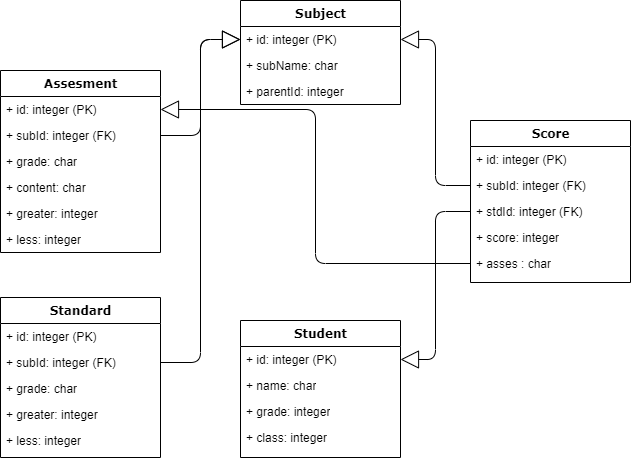

The diagram above was exported from draw.io. Its source (the exported page's mxGraphModel, read from the mxfile embedded in the PNG):
<mxGraphModel dx="1422" dy="832" grid="1" gridSize="10" guides="1" tooltips="1" connect="1" arrows="1" fold="1" page="1" pageScale="1" pageWidth="1100" pageHeight="850" background="#ffffff" math="0" shadow="0">
  <root>
    <mxCell id="0" />
    <mxCell id="1" parent="0" />
    <mxCell id="gmG5GOeVoo1I7mQmjuV--61" style="edgeStyle=orthogonalEdgeStyle;html=1;labelBackgroundColor=none;startFill=0;startSize=8;endArrow=block;endFill=0;endSize=16;fontFamily=Verdana;fontSize=12;" edge="1" parent="1" source="gmG5GOeVoo1I7mQmjuV--88" target="gmG5GOeVoo1I7mQmjuV--72">
      <mxGeometry relative="1" as="geometry">
        <mxPoint x="750" y="640" as="sourcePoint" />
      </mxGeometry>
    </mxCell>
    <mxCell id="gmG5GOeVoo1I7mQmjuV--62" style="edgeStyle=orthogonalEdgeStyle;html=1;labelBackgroundColor=none;startFill=0;startSize=8;endArrow=block;endFill=0;endSize=16;fontFamily=Verdana;fontSize=12;" edge="1" parent="1" source="gmG5GOeVoo1I7mQmjuV--68" target="gmG5GOeVoo1I7mQmjuV--76">
      <mxGeometry relative="1" as="geometry">
        <mxPoint x="580" y="990" as="sourcePoint" />
        <mxPoint x="790" y="680" as="targetPoint" />
      </mxGeometry>
    </mxCell>
    <mxCell id="gmG5GOeVoo1I7mQmjuV--63" style="edgeStyle=orthogonalEdgeStyle;html=1;labelBackgroundColor=none;startFill=0;startSize=8;endArrow=block;endFill=0;endSize=16;fontFamily=Verdana;fontSize=12;" edge="1" parent="1" source="gmG5GOeVoo1I7mQmjuV--67" target="gmG5GOeVoo1I7mQmjuV--72">
      <mxGeometry relative="1" as="geometry">
        <mxPoint x="450" y="670" as="sourcePoint" />
        <mxPoint x="660" y="360" as="targetPoint" />
      </mxGeometry>
    </mxCell>
    <mxCell id="gmG5GOeVoo1I7mQmjuV--64" style="edgeStyle=orthogonalEdgeStyle;html=1;labelBackgroundColor=none;startFill=0;startSize=8;endArrow=block;endFill=0;endSize=16;fontFamily=Verdana;fontSize=12;entryX=0;entryY=0.5;entryDx=0;entryDy=0;" edge="1" parent="1" source="gmG5GOeVoo1I7mQmjuV--82" target="gmG5GOeVoo1I7mQmjuV--72">
      <mxGeometry relative="1" as="geometry">
        <mxPoint x="310" y="401" as="sourcePoint" />
        <mxPoint x="490" y="279" as="targetPoint" />
      </mxGeometry>
    </mxCell>
    <mxCell id="gmG5GOeVoo1I7mQmjuV--65" value="Score" style="swimlane;html=1;fontStyle=1;align=center;verticalAlign=top;childLayout=stackLayout;horizontal=1;startSize=26;horizontalStack=0;resizeParent=1;resizeLast=0;collapsible=1;marginBottom=0;swimlaneFillColor=#ffffff;rounded=0;shadow=0;comic=0;labelBackgroundColor=none;strokeWidth=1;fillColor=none;fontFamily=Verdana;fontSize=12" vertex="1" parent="1">
      <mxGeometry x="710" y="470" width="160" height="162" as="geometry" />
    </mxCell>
    <mxCell id="gmG5GOeVoo1I7mQmjuV--66" value="+ id: integer (PK)" style="text;html=1;strokeColor=none;fillColor=none;align=left;verticalAlign=top;spacingLeft=4;spacingRight=4;whiteSpace=wrap;overflow=hidden;rotatable=0;points=[[0,0.5],[1,0.5]];portConstraint=eastwest;" vertex="1" parent="gmG5GOeVoo1I7mQmjuV--65">
      <mxGeometry y="26" width="160" height="26" as="geometry" />
    </mxCell>
    <mxCell id="gmG5GOeVoo1I7mQmjuV--67" value="+ subId: integer (FK)" style="text;html=1;strokeColor=none;fillColor=none;align=left;verticalAlign=top;spacingLeft=4;spacingRight=4;whiteSpace=wrap;overflow=hidden;rotatable=0;points=[[0,0.5],[1,0.5]];portConstraint=eastwest;" vertex="1" parent="gmG5GOeVoo1I7mQmjuV--65">
      <mxGeometry y="52" width="160" height="26" as="geometry" />
    </mxCell>
    <mxCell id="gmG5GOeVoo1I7mQmjuV--68" value="+ stdId: integer (FK)" style="text;html=1;strokeColor=none;fillColor=none;align=left;verticalAlign=top;spacingLeft=4;spacingRight=4;whiteSpace=wrap;overflow=hidden;rotatable=0;points=[[0,0.5],[1,0.5]];portConstraint=eastwest;" vertex="1" parent="gmG5GOeVoo1I7mQmjuV--65">
      <mxGeometry y="78" width="160" height="26" as="geometry" />
    </mxCell>
    <mxCell id="gmG5GOeVoo1I7mQmjuV--69" value="+ score: integer" style="text;html=1;strokeColor=none;fillColor=none;align=left;verticalAlign=top;spacingLeft=4;spacingRight=4;whiteSpace=wrap;overflow=hidden;rotatable=0;points=[[0,0.5],[1,0.5]];portConstraint=eastwest;" vertex="1" parent="gmG5GOeVoo1I7mQmjuV--65">
      <mxGeometry y="104" width="160" height="26" as="geometry" />
    </mxCell>
    <mxCell id="gmG5GOeVoo1I7mQmjuV--70" value="+ asses : char" style="text;html=1;strokeColor=none;fillColor=none;align=left;verticalAlign=top;spacingLeft=4;spacingRight=4;whiteSpace=wrap;overflow=hidden;rotatable=0;points=[[0,0.5],[1,0.5]];portConstraint=eastwest;" vertex="1" parent="gmG5GOeVoo1I7mQmjuV--65">
      <mxGeometry y="130" width="160" height="26" as="geometry" />
    </mxCell>
    <mxCell id="gmG5GOeVoo1I7mQmjuV--71" value="Subject" style="swimlane;html=1;fontStyle=1;align=center;verticalAlign=top;childLayout=stackLayout;horizontal=1;startSize=26;horizontalStack=0;resizeParent=1;resizeLast=0;collapsible=1;marginBottom=0;swimlaneFillColor=#ffffff;rounded=0;shadow=0;comic=0;labelBackgroundColor=none;strokeWidth=1;fillColor=none;fontFamily=Verdana;fontSize=12" vertex="1" parent="1">
      <mxGeometry x="480" y="350" width="160" height="104" as="geometry" />
    </mxCell>
    <mxCell id="gmG5GOeVoo1I7mQmjuV--72" value="+ id: integer (PK)" style="text;html=1;strokeColor=none;fillColor=none;align=left;verticalAlign=top;spacingLeft=4;spacingRight=4;whiteSpace=wrap;overflow=hidden;rotatable=0;points=[[0,0.5],[1,0.5]];portConstraint=eastwest;" vertex="1" parent="gmG5GOeVoo1I7mQmjuV--71">
      <mxGeometry y="26" width="160" height="26" as="geometry" />
    </mxCell>
    <mxCell id="gmG5GOeVoo1I7mQmjuV--73" value="+ subName: char" style="text;html=1;strokeColor=none;fillColor=none;align=left;verticalAlign=top;spacingLeft=4;spacingRight=4;whiteSpace=wrap;overflow=hidden;rotatable=0;points=[[0,0.5],[1,0.5]];portConstraint=eastwest;" vertex="1" parent="gmG5GOeVoo1I7mQmjuV--71">
      <mxGeometry y="52" width="160" height="26" as="geometry" />
    </mxCell>
    <mxCell id="gmG5GOeVoo1I7mQmjuV--74" value="+ parentId: integer" style="text;html=1;strokeColor=none;fillColor=none;align=left;verticalAlign=top;spacingLeft=4;spacingRight=4;whiteSpace=wrap;overflow=hidden;rotatable=0;points=[[0,0.5],[1,0.5]];portConstraint=eastwest;" vertex="1" parent="gmG5GOeVoo1I7mQmjuV--71">
      <mxGeometry y="78" width="160" height="26" as="geometry" />
    </mxCell>
    <mxCell id="gmG5GOeVoo1I7mQmjuV--75" value="Student" style="swimlane;html=1;fontStyle=1;align=center;verticalAlign=top;childLayout=stackLayout;horizontal=1;startSize=26;horizontalStack=0;resizeParent=1;resizeLast=0;collapsible=1;marginBottom=0;swimlaneFillColor=#ffffff;rounded=0;shadow=0;comic=0;labelBackgroundColor=none;strokeWidth=1;fillColor=none;fontFamily=Verdana;fontSize=12" vertex="1" parent="1">
      <mxGeometry x="480" y="670" width="160" height="137" as="geometry">
        <mxRectangle x="490" y="500" width="90" height="26" as="alternateBounds" />
      </mxGeometry>
    </mxCell>
    <mxCell id="gmG5GOeVoo1I7mQmjuV--76" value="+ id: integer (PK)" style="text;html=1;strokeColor=none;fillColor=none;align=left;verticalAlign=top;spacingLeft=4;spacingRight=4;whiteSpace=wrap;overflow=hidden;rotatable=0;points=[[0,0.5],[1,0.5]];portConstraint=eastwest;" vertex="1" parent="gmG5GOeVoo1I7mQmjuV--75">
      <mxGeometry y="26" width="160" height="26" as="geometry" />
    </mxCell>
    <mxCell id="gmG5GOeVoo1I7mQmjuV--77" value="+ name: char" style="text;html=1;strokeColor=none;fillColor=none;align=left;verticalAlign=top;spacingLeft=4;spacingRight=4;whiteSpace=wrap;overflow=hidden;rotatable=0;points=[[0,0.5],[1,0.5]];portConstraint=eastwest;" vertex="1" parent="gmG5GOeVoo1I7mQmjuV--75">
      <mxGeometry y="52" width="160" height="26" as="geometry" />
    </mxCell>
    <mxCell id="gmG5GOeVoo1I7mQmjuV--78" value="+ grade: integer" style="text;html=1;strokeColor=none;fillColor=none;align=left;verticalAlign=top;spacingLeft=4;spacingRight=4;whiteSpace=wrap;overflow=hidden;rotatable=0;points=[[0,0.5],[1,0.5]];portConstraint=eastwest;" vertex="1" parent="gmG5GOeVoo1I7mQmjuV--75">
      <mxGeometry y="78" width="160" height="26" as="geometry" />
    </mxCell>
    <mxCell id="gmG5GOeVoo1I7mQmjuV--79" value="+ class: integer" style="text;html=1;strokeColor=none;fillColor=none;align=left;verticalAlign=top;spacingLeft=4;spacingRight=4;whiteSpace=wrap;overflow=hidden;rotatable=0;points=[[0,0.5],[1,0.5]];portConstraint=eastwest;" vertex="1" parent="gmG5GOeVoo1I7mQmjuV--75">
      <mxGeometry y="104" width="160" height="26" as="geometry" />
    </mxCell>
    <mxCell id="gmG5GOeVoo1I7mQmjuV--80" value="Standard" style="swimlane;html=1;fontStyle=1;align=center;verticalAlign=top;childLayout=stackLayout;horizontal=1;startSize=26;horizontalStack=0;resizeParent=1;resizeLast=0;collapsible=1;marginBottom=0;swimlaneFillColor=#ffffff;rounded=0;shadow=0;comic=0;labelBackgroundColor=none;strokeWidth=1;fillColor=none;fontFamily=Verdana;fontSize=12" vertex="1" parent="1">
      <mxGeometry x="240" y="647" width="160" height="160" as="geometry" />
    </mxCell>
    <mxCell id="gmG5GOeVoo1I7mQmjuV--81" value="+ id: integer (PK)" style="text;html=1;strokeColor=none;fillColor=none;align=left;verticalAlign=top;spacingLeft=4;spacingRight=4;whiteSpace=wrap;overflow=hidden;rotatable=0;points=[[0,0.5],[1,0.5]];portConstraint=eastwest;" vertex="1" parent="gmG5GOeVoo1I7mQmjuV--80">
      <mxGeometry y="26" width="160" height="26" as="geometry" />
    </mxCell>
    <mxCell id="gmG5GOeVoo1I7mQmjuV--82" value="+ subId: integer (FK)" style="text;html=1;strokeColor=none;fillColor=none;align=left;verticalAlign=top;spacingLeft=4;spacingRight=4;whiteSpace=wrap;overflow=hidden;rotatable=0;points=[[0,0.5],[1,0.5]];portConstraint=eastwest;" vertex="1" parent="gmG5GOeVoo1I7mQmjuV--80">
      <mxGeometry y="52" width="160" height="26" as="geometry" />
    </mxCell>
    <mxCell id="gmG5GOeVoo1I7mQmjuV--83" value="+ grade: char" style="text;html=1;strokeColor=none;fillColor=none;align=left;verticalAlign=top;spacingLeft=4;spacingRight=4;whiteSpace=wrap;overflow=hidden;rotatable=0;points=[[0,0.5],[1,0.5]];portConstraint=eastwest;" vertex="1" parent="gmG5GOeVoo1I7mQmjuV--80">
      <mxGeometry y="78" width="160" height="26" as="geometry" />
    </mxCell>
    <mxCell id="gmG5GOeVoo1I7mQmjuV--84" value="+ greater: integer" style="text;html=1;strokeColor=none;fillColor=none;align=left;verticalAlign=top;spacingLeft=4;spacingRight=4;whiteSpace=wrap;overflow=hidden;rotatable=0;points=[[0,0.5],[1,0.5]];portConstraint=eastwest;" vertex="1" parent="gmG5GOeVoo1I7mQmjuV--80">
      <mxGeometry y="104" width="160" height="26" as="geometry" />
    </mxCell>
    <mxCell id="gmG5GOeVoo1I7mQmjuV--85" value="+ less: integer" style="text;html=1;strokeColor=none;fillColor=none;align=left;verticalAlign=top;spacingLeft=4;spacingRight=4;whiteSpace=wrap;overflow=hidden;rotatable=0;points=[[0,0.5],[1,0.5]];portConstraint=eastwest;" vertex="1" parent="gmG5GOeVoo1I7mQmjuV--80">
      <mxGeometry y="130" width="160" height="26" as="geometry" />
    </mxCell>
    <mxCell id="gmG5GOeVoo1I7mQmjuV--86" value="Assesment" style="swimlane;html=1;fontStyle=1;align=center;verticalAlign=top;childLayout=stackLayout;horizontal=1;startSize=26;horizontalStack=0;resizeParent=1;resizeLast=0;collapsible=1;marginBottom=0;swimlaneFillColor=#ffffff;rounded=0;shadow=0;comic=0;labelBackgroundColor=none;strokeWidth=1;fillColor=none;fontFamily=Verdana;fontSize=12" vertex="1" parent="1">
      <mxGeometry x="240" y="420" width="160" height="182" as="geometry" />
    </mxCell>
    <mxCell id="gmG5GOeVoo1I7mQmjuV--87" value="+ id: integer (PK)" style="text;html=1;strokeColor=none;fillColor=none;align=left;verticalAlign=top;spacingLeft=4;spacingRight=4;whiteSpace=wrap;overflow=hidden;rotatable=0;points=[[0,0.5],[1,0.5]];portConstraint=eastwest;" vertex="1" parent="gmG5GOeVoo1I7mQmjuV--86">
      <mxGeometry y="26" width="160" height="26" as="geometry" />
    </mxCell>
    <mxCell id="gmG5GOeVoo1I7mQmjuV--88" value="+ subId: integer (FK)" style="text;html=1;strokeColor=none;fillColor=none;align=left;verticalAlign=top;spacingLeft=4;spacingRight=4;whiteSpace=wrap;overflow=hidden;rotatable=0;points=[[0,0.5],[1,0.5]];portConstraint=eastwest;" vertex="1" parent="gmG5GOeVoo1I7mQmjuV--86">
      <mxGeometry y="52" width="160" height="26" as="geometry" />
    </mxCell>
    <mxCell id="gmG5GOeVoo1I7mQmjuV--89" value="+ grade: char" style="text;html=1;strokeColor=none;fillColor=none;align=left;verticalAlign=top;spacingLeft=4;spacingRight=4;whiteSpace=wrap;overflow=hidden;rotatable=0;points=[[0,0.5],[1,0.5]];portConstraint=eastwest;" vertex="1" parent="gmG5GOeVoo1I7mQmjuV--86">
      <mxGeometry y="78" width="160" height="26" as="geometry" />
    </mxCell>
    <mxCell id="gmG5GOeVoo1I7mQmjuV--90" value="+ content: char" style="text;html=1;strokeColor=none;fillColor=none;align=left;verticalAlign=top;spacingLeft=4;spacingRight=4;whiteSpace=wrap;overflow=hidden;rotatable=0;points=[[0,0.5],[1,0.5]];portConstraint=eastwest;" vertex="1" parent="gmG5GOeVoo1I7mQmjuV--86">
      <mxGeometry y="104" width="160" height="26" as="geometry" />
    </mxCell>
    <mxCell id="gmG5GOeVoo1I7mQmjuV--91" value="+ greater: integer" style="text;html=1;strokeColor=none;fillColor=none;align=left;verticalAlign=top;spacingLeft=4;spacingRight=4;whiteSpace=wrap;overflow=hidden;rotatable=0;points=[[0,0.5],[1,0.5]];portConstraint=eastwest;" vertex="1" parent="gmG5GOeVoo1I7mQmjuV--86">
      <mxGeometry y="130" width="160" height="26" as="geometry" />
    </mxCell>
    <mxCell id="gmG5GOeVoo1I7mQmjuV--92" value="+ less: integer" style="text;html=1;strokeColor=none;fillColor=none;align=left;verticalAlign=top;spacingLeft=4;spacingRight=4;whiteSpace=wrap;overflow=hidden;rotatable=0;points=[[0,0.5],[1,0.5]];portConstraint=eastwest;" vertex="1" parent="gmG5GOeVoo1I7mQmjuV--86">
      <mxGeometry y="156" width="160" height="26" as="geometry" />
    </mxCell>
    <mxCell id="gmG5GOeVoo1I7mQmjuV--93" style="edgeStyle=orthogonalEdgeStyle;html=1;labelBackgroundColor=none;startFill=0;startSize=8;endArrow=block;endFill=0;endSize=16;fontFamily=Verdana;fontSize=12;exitX=0;exitY=0.5;exitDx=0;exitDy=0;entryX=1;entryY=0.5;entryDx=0;entryDy=0;" edge="1" parent="1" source="gmG5GOeVoo1I7mQmjuV--70" target="gmG5GOeVoo1I7mQmjuV--87">
      <mxGeometry relative="1" as="geometry">
        <mxPoint x="720" y="571" as="sourcePoint" />
        <mxPoint x="650" y="719" as="targetPoint" />
      </mxGeometry>
    </mxCell>
  </root>
</mxGraphModel>